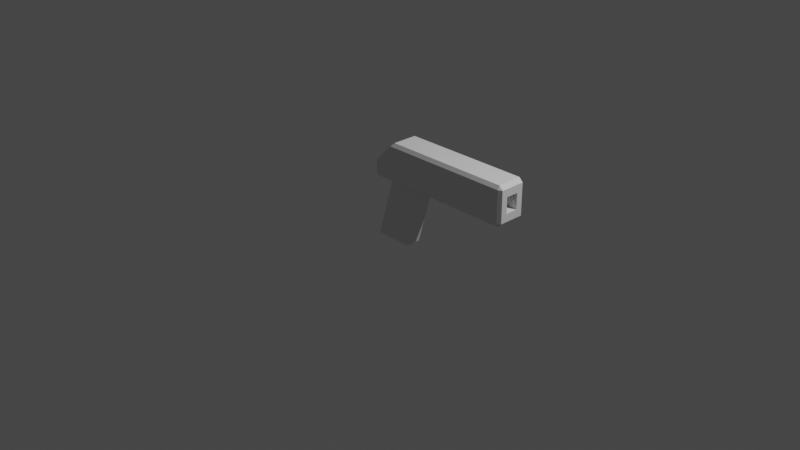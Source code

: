 # Source: Pistol.blend  (saved by Blender 3.4.6; exported with 4.5.12 LTS)
import bpy
from mathutils import Matrix  # noqa: F401  (used for matrix-valued properties, if any)

bpy.ops.wm.read_factory_settings(use_empty=True)
scene = bpy.context.scene
scene.name = 'Scene'

# ---- collections
col_collection = bpy.data.collections.new('Collection'); scene.collection.children.link(col_collection)

# ---- materials (node trees are filled in below, after node groups)
mat_material = bpy.data.materials.new('Material')
mat_material.alpha_threshold = 0.0
mat_material.use_transparent_shadow = False
mat_material.roughness = 0.5
mat_material.line_color = (0.0, 0.0, 0.0, 1.0)

# ---- material node trees
mat_material.use_nodes = True; mat_material.node_tree.nodes.clear()
_N = mat_material.node_tree.nodes; _L = mat_material.node_tree.links
n0 = _N.new('ShaderNodeOutputMaterial'); n0.name = 'Material Output'; n0.location = (300, 300)
n1 = _N.new('ShaderNodeBsdfPrincipled'); n1.name = 'Principled BSDF'; n1.location = (10, 300)
n1.distribution = 'GGX'
n1.subsurface_method = 'RANDOM_WALK_SKIN'
n1.inputs[3].default_value = 1.45
n1.inputs[27].default_value = (0.0, 0.0, 0.0, 1.0)
n1.inputs[28].default_value = 1.0
_L.new(n1.outputs[0], n0.inputs[0])
n0.is_active_output = True

# ---- world
world_world = bpy.data.worlds.new('World'); scene.world = world_world
world_world.use_nodes = True; world_world.node_tree.nodes.clear()
_N = world_world.node_tree.nodes; _L = world_world.node_tree.links
n0 = _N.new('ShaderNodeOutputWorld'); n0.name = 'World Output'; n0.location = (300, 300)
n1 = _N.new('ShaderNodeBackground'); n1.name = 'Background'; n1.location = (10, 300)
n1.inputs[0].default_value = (0.05088, 0.05088, 0.05088, 1.0)
_L.new(n1.outputs[0], n0.inputs[0])
n0.is_active_output = True
world_world.color = (0.05088, 0.05088, 0.05088)
world_world.use_sun_shadow = False
world_world.sun_shadow_jitter_overblur = 0.0

# ---- cameras
cam_camera = bpy.data.cameras.new('Camera')
cam_camera.clip_end = 100.0
cam_camera.ortho_scale = 7.314

# ---- lights
light_light = bpy.data.lights.new('Light', 'POINT')
light_light.transmission_factor = 0.0
light_light.energy = 1000.0
light_light.shadow_soft_size = 0.1
light_light.shadow_maximum_resolution = 0.006
light_light.use_absolute_resolution = True

# ---- meshes
me_cube = bpy.data.meshes.new('Cube')
me_cube.from_pydata([(2.972, -0.8287, 2.86), (2.972, 0.8287, 2.86), (2.972, 0.8287, 3.893), (2.972, -0.8287, 3.893), (7.337, -0.6635, 3.79), (7.337, -0.6635, 2.963), (7.337, 0.6635, 2.963), (-0.7723, -1.519, 3.233), (-0.7723, 1.519, 3.233), (7.337, 0.6635, 3.79), (2.068, 0.7983, 2.649), (1.858, 1.0, 2.649), (0.8489, 1.0, -0.7983), (1.0, 0.7983, -1.0), (1.858, -1.0, 2.649), (2.068, -0.7983, 2.649), (0.8489, -1.0, -0.7983), (1.0, -0.7983, -1.0), (0.2781, 1.0, 2.649), (0.06791, 0.7983, 2.649), (-0.7308, 1.0, -0.7983), (-1.0, 0.7983, -1.0), (0.06791, -0.7983, 2.649), (0.2781, -1.0, 2.649), (-0.7308, -1.0, -0.7983), (-1.0, -0.7983, -1.0), (-0.7723, -1.317, 2.353), (-0.7723, -1.519, 2.555), (-0.7723, 1.519, 2.555), (-0.7723, 1.317, 2.353), (7.135, -1.317, 2.353), (7.337, -1.317, 2.555), (7.135, -1.519, 2.555), (7.135, -1.317, 4.4), (7.135, -1.519, 4.198), (7.337, -1.317, 4.198), (7.135, 1.317, 2.353), (7.135, 1.519, 2.555), (7.337, 1.317, 2.555), (7.135, 1.519, 4.198), (7.135, 1.317, 4.4), (7.337, 1.317, 4.198), (0.1927, -1.519, 4.198), (0.3944, -1.317, 4.4), (0.3944, 1.317, 4.4), (0.1927, 1.519, 4.198)], [], [(21, 13, 17, 25), (25, 22, 19, 21), (29, 36, 30, 26), (16, 14, 23, 24), (10, 11, 18, 19, 22, 23, 14, 15), (13, 10, 15, 17), (42, 43, 44, 45, 8, 7), (40, 44, 43, 33), (28, 8, 45, 39, 37), (32, 34, 42, 7, 27), (35, 31, 5, 4), (6, 9, 2, 1), (26, 27, 7, 8, 28, 29), (30, 31, 32), (33, 34, 35), (36, 37, 38), (39, 40, 41), (13, 21, 20, 12), (10, 13, 12, 11), (24, 23, 22, 25), (14, 16, 17, 15), (18, 20, 21, 19), (25, 17, 16, 24), (36, 29, 28, 37), (41, 38, 37, 39), (30, 36, 38, 31), (40, 33, 35, 41), (34, 32, 31, 35), (26, 30, 32, 27), (33, 43, 42, 34), (39, 45, 44, 40), (20, 18, 11, 12), (41, 35, 4, 9), (31, 38, 6, 5), (38, 41, 9, 6), (1, 2, 3, 0), (9, 4, 3, 2), (4, 5, 0, 3), (5, 6, 1, 0)])
_uv = me_cube.uv_layers.new(name='UVMap')
_uv.uv.foreach_set('vector', [0.125, 0.5252, 0.375, 0.5252, 0.375, 0.7248, 0.125, 0.7248, 0.375, 0.02521, 0.625, 0.02521, 0.625, 0.2248, 0.375, 0.2248, 0.125, 0.5166, 0.3688, 0.5166, 0.3688, 0.7334, 0.125, 0.7334, 0.3888, 0.7763, 0.625, 0.7763, 0.625, 0.9737, 0.3888, 0.9737, 0.625, 0.5252, 0.6513, 0.5, 0.8487, 0.5, 0.875, 0.5252, 0.875, 0.7248, 0.8487, 0.75, 0.6513, 0.75, 0.625, 0.7248, 0.375, 0.5252, 0.625, 0.5252, 0.625, 0.7248, 0.375, 0.7248, 0.6004, 0.0, 0.625, 0.0166, 0.625, 0.2334, 0.6004, 0.25, 0.4824, 0.25, 0.4824, 0.0, 0.6312, 0.5166, 0.839, 0.5166, 0.839, 0.7334, 0.6312, 0.7334, 0.3996, 0.25, 0.4824, 0.25, 0.6004, 0.2797, 0.6004, 0.4938, 0.3996, 0.4938, 0.3996, 0.7562, 0.6004, 0.7562, 0.6004, 0.9703, 0.4824, 1.0, 0.3996, 1.0, 0.6004, 0.7334, 0.3996, 0.7334, 0.3996, 0.7334, 0.6004, 0.7334, 0.3996, 0.5166, 0.6004, 0.5166, 0.6004, 0.5166, 0.3996, 0.5166, 0.375, 0.0166, 0.3996, 0.0, 0.4824, 0.0, 0.4824, 0.25, 0.3996, 0.25, 0.375, 0.2334, 0.375, 0.7334, 0.3996, 0.7334, 0.3996, 0.75, 0.625, 0.7334, 0.6004, 0.75, 0.6004, 0.7334, 0.375, 0.5166, 0.3996, 0.5, 0.3996, 0.5166, 0.6004, 0.5, 0.625, 0.5166, 0.6004, 0.5166, 0.375, 0.5252, 0.125, 0.5252, 0.1587, 0.5, 0.3561, 0.5, 0.625, 0.5252, 0.375, 0.5252, 0.3888, 0.4737, 0.625, 0.4737, 0.3927, 0.0, 0.625, 0.0, 0.625, 0.02521, 0.375, 0.02521, 0.625, 0.7763, 0.3888, 0.7763, 0.375, 0.7248, 0.625, 0.7248, 0.625, 0.2763, 0.3888, 0.2763, 0.375, 0.2248, 0.625, 0.2248, 0.125, 0.7248, 0.375, 0.7248, 0.3561, 0.75, 0.1587, 0.75, 0.3688, 0.5166, 0.125, 0.5166, 0.125, 0.5, 0.3688, 0.5, 0.6004, 0.5166, 0.3996, 0.5166, 0.3996, 0.4938, 0.6004, 0.4938, 0.3688, 0.7334, 0.3688, 0.5166, 0.3996, 0.5166, 0.3996, 0.7334, 0.6312, 0.5166, 0.6312, 0.7334, 0.6004, 0.7334, 0.6004, 0.5166, 0.6004, 0.7562, 0.3996, 0.7562, 0.3996, 0.7334, 0.6004, 0.7334, 0.125, 0.7334, 0.3688, 0.7334, 0.3688, 0.75, 0.125, 0.75, 0.625, 0.7562, 0.625, 0.964, 0.6004, 0.9703, 0.6004, 0.7562, 0.6004, 0.4938, 0.6004, 0.2797, 0.625, 0.286, 0.625, 0.4938, 0.3888, 0.2763, 0.625, 0.2763, 0.625, 0.4737, 0.3888, 0.4737, 0.6004, 0.5166, 0.6004, 0.7334, 0.6004, 0.7334, 0.6004, 0.5166, 0.3996, 0.7334, 0.3996, 0.5166, 0.3996, 0.5166, 0.3996, 0.7334, 0.3996, 0.5166, 0.6004, 0.5166, 0.6004, 0.5166, 0.3996, 0.5166, 0.3996, 0.5166, 0.6004, 0.5166, 0.6004, 0.7334, 0.3996, 0.7334, 0.6004, 0.5166, 0.6004, 0.7334, 0.6004, 0.7334, 0.6004, 0.5166, 0.6004, 0.7334, 0.3996, 0.7334, 0.3996, 0.7334, 0.6004, 0.7334, 0.3996, 0.7334, 0.3996, 0.5166, 0.3996, 0.5166, 0.3996, 0.7334])
me_cube.materials.append(mat_material)
me_cube.use_mirror_vertex_groups = False
me_cube.update()

# ---- objects
ob_cube = bpy.data.objects.new('Cube', me_cube)
ob_light = bpy.data.objects.new('Light', light_light)
ob_camera = bpy.data.objects.new('Camera', cam_camera)

# ---- transforms, parenting, visibility, modifiers, constraints
ob_cube.location = (0.0, 0.0, 0.0)
ob_cube.scale = (0.2015, 0.1014, 0.2015)
ob_cube.lock_rotations_4d = False
ob_cube.empty_display_type = 'ARROWS'
ob_cube.lineart.crease_threshold = 0.0
ob_light.location = (4.076, 1.005, 5.904)
ob_light.rotation_euler = (0.6503, 0.05522, 1.866)
ob_light.lock_rotations_4d = False
ob_light.empty_display_type = 'ARROWS'
ob_light.color = (0.0, 0.0, 0.0, 0.0)
ob_light.lineart.crease_threshold = 0.0
ob_camera.location = (7.359, -6.926, 4.958)
ob_camera.rotation_euler = (1.109, 0.0, 0.8149)
ob_camera.lock_rotations_4d = False
ob_camera.empty_display_type = 'ARROWS'
ob_camera.color = (0.0, 0.0, 0.0, 0.0)
ob_camera.display_type = 'WIRE'
ob_camera.lineart.crease_threshold = 0.0

# ---- collection membership
col_collection.objects.link(ob_cube)
col_collection.objects.link(ob_light)
col_collection.objects.link(ob_camera)

# ---- scene / render settings (as saved in the file)
scene.camera = ob_camera
scene.frame_start = 1; scene.frame_end = 250; scene.frame_set(1)
scene.render.engine = 'BLENDER_EEVEE_NEXT'
scene.cycles.sampling_pattern = 'TABULATED_SOBOL'
scene.cycles.use_light_tree = False
scene.view_settings.view_transform = 'Filmic'
bpy.context.view_layer.update()
